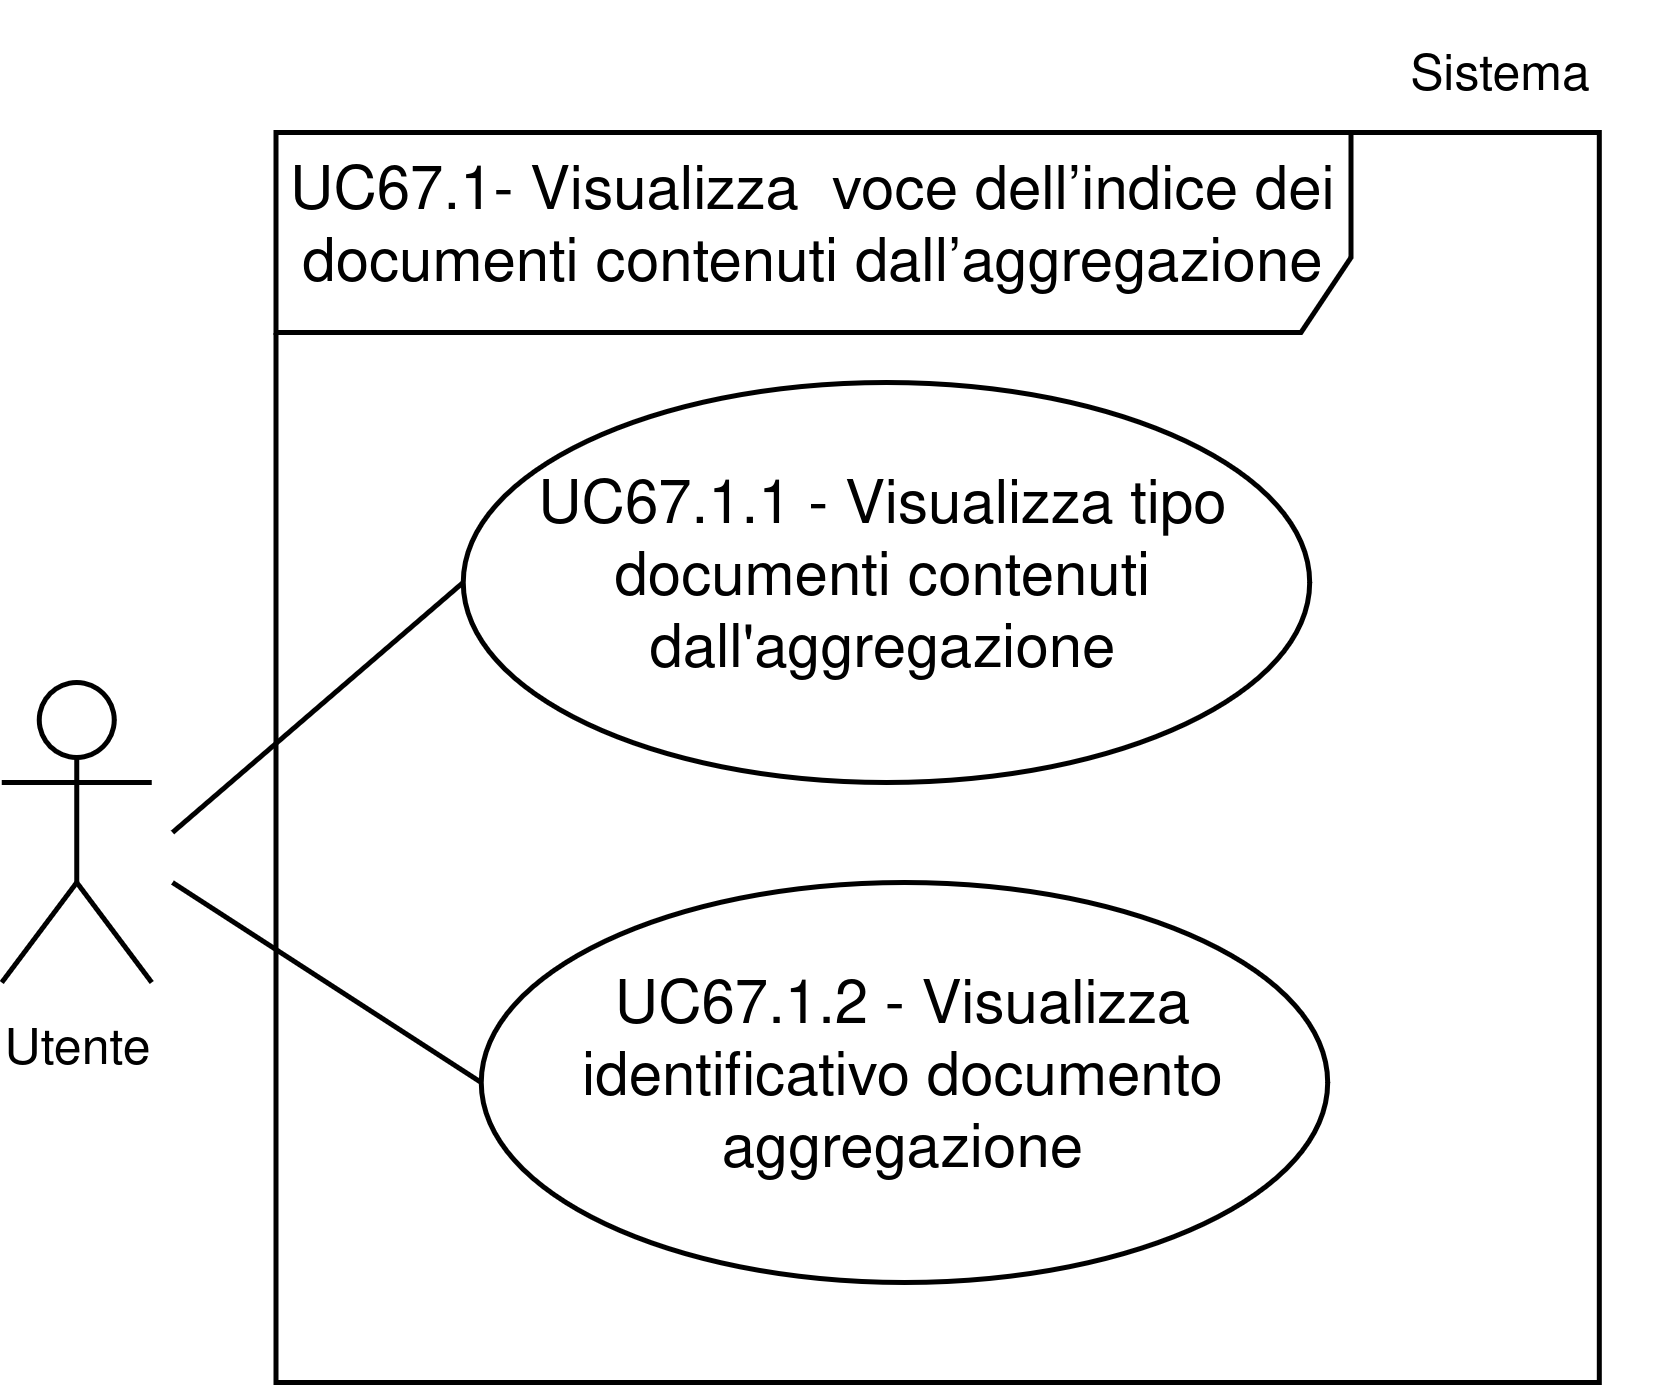

The diagram above was exported from draw.io. Its source (the exported page's mxGraphModel, read from the mxfile embedded in the PNG):
<mxGraphModel dx="1901" dy="1855" grid="1" gridSize="10" guides="1" tooltips="1" connect="1" arrows="1" fold="1" page="1" pageScale="1" pageWidth="1169" pageHeight="827" math="0" shadow="0">
  <root>
    <mxCell id="0" />
    <mxCell id="1" parent="0" />
    <mxCell id="2" parent="1" style="shape=umlActor;verticalLabelPosition=bottom;verticalAlign=top;html=1;outlineConnect=0;" value="&lt;font style=&quot;font-size: 10px;&quot;&gt;Utente&lt;/font&gt;" vertex="1">
      <mxGeometry height="60" width="30" x="105.86" y="12250" as="geometry" />
    </mxCell>
    <mxCell id="3" parent="1" style="shape=umlFrame;whiteSpace=wrap;html=1;pointerEvents=0;width=215;height=40;" value="UC67.1- Visualizza &amp;nbsp;voce dell’indice dei documenti contenuti dall’aggregazione" vertex="1">
      <mxGeometry height="250" width="264.66" x="160.71" y="12140" as="geometry" />
    </mxCell>
    <mxCell id="4" edge="1" parent="1" style="rounded=0;orthogonalLoop=1;jettySize=auto;html=1;entryX=0;entryY=0.5;entryDx=0;entryDy=0;strokeColor=default;endArrow=none;endFill=0;" target="5">
      <mxGeometry relative="1" as="geometry">
        <mxPoint x="140" y="12280" as="sourcePoint" />
        <mxPoint x="165.00000000000009" y="12216.25" as="targetPoint" />
      </mxGeometry>
    </mxCell>
    <mxCell id="5" parent="1" style="ellipse;whiteSpace=wrap;html=1;" value="UC67.1.1 - Visualizza tipo documenti contenuti dall'aggregazione" vertex="1">
      <mxGeometry height="80" width="169.29" x="198.13000000000002" y="12190" as="geometry" />
    </mxCell>
    <mxCell id="6" parent="1" style="text;html=1;whiteSpace=wrap;strokeColor=none;fillColor=none;align=center;verticalAlign=middle;rounded=0;fontSize=10;" value="Sistema" vertex="1">
      <mxGeometry height="30" width="60" x="375.9200000000002" y="12114" as="geometry" />
    </mxCell>
    <mxCell id="7" parent="1" style="ellipse;whiteSpace=wrap;html=1;" value="UC67.1.2 - Visualizza identificativo documento aggregazione" vertex="1">
      <mxGeometry height="80" width="169.29" x="201.75000000000003" y="12290" as="geometry" />
    </mxCell>
    <mxCell id="8" edge="1" parent="1" style="rounded=0;orthogonalLoop=1;jettySize=auto;html=1;entryX=0;entryY=0.5;entryDx=0;entryDy=0;strokeColor=default;endArrow=none;endFill=0;" target="7">
      <mxGeometry relative="1" as="geometry">
        <mxPoint x="140" y="12290" as="sourcePoint" />
        <mxPoint x="236.37000000000003" y="12280" as="targetPoint" />
      </mxGeometry>
    </mxCell>
  </root>
</mxGraphModel>